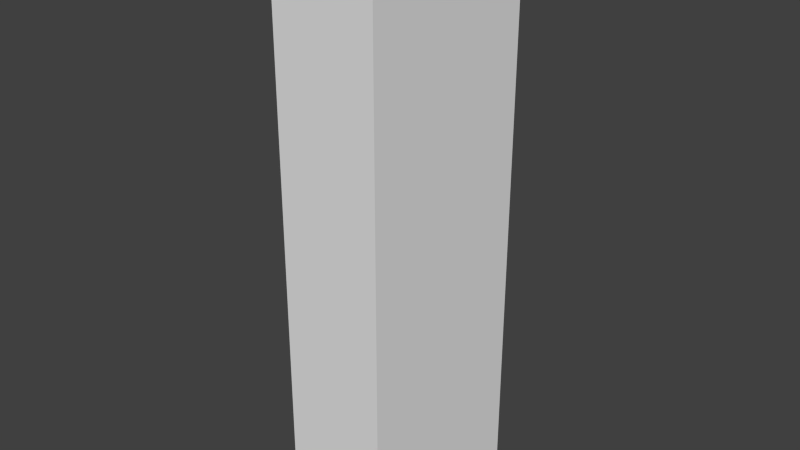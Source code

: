 # Source: haus.blend  (saved by Blender 2.72.0; exported with 4.5.12 LTS)
import bpy
from mathutils import Matrix  # noqa: F401  (used for matrix-valued properties, if any)

bpy.ops.wm.read_factory_settings(use_empty=True)
scene = bpy.context.scene
scene.name = 'Scene'

# ---- collections
col_collection_1 = bpy.data.collections.new('Collection 1'); scene.collection.children.link(col_collection_1)

# ---- materials (node trees are filled in below, after node groups)
mat_material = bpy.data.materials.new('Material')
mat_material.alpha_threshold = 0.0
mat_material.use_transparent_shadow = False
mat_material.roughness = 0.5

# ---- material node trees

# ---- world
world_world = bpy.data.worlds.new('World'); scene.world = world_world
world_world.color = (0.05088, 0.05088, 0.05088)
world_world.use_sun_shadow = False
world_world.sun_shadow_jitter_overblur = 0.0
world_world.cycles.sampling_method = 'MANUAL'
world_world.cycles.sample_map_resolution = 256

# ---- meshes
me_cube = bpy.data.meshes.new('Cube')
me_cube.from_pydata([(-0.9347, 1.018, 8.235), (-1.05, -0.9808, 8.216), (0.9486, -1.022, 8.192), (1.064, 0.9764, 8.211), (-0.9486, 1.022, -1.05), (-1.064, -0.9764, -1.069), (0.9347, -1.018, -1.093), (1.05, 0.9808, -1.074)], [], [(4, 5, 1, 0), (5, 6, 2, 1), (6, 7, 3, 2), (7, 4, 0, 3), (0, 1, 2, 3), (7, 6, 5, 4)])
_uv = me_cube.uv_layers.new(name='UVMap')
_uv.uv.foreach_set('vector', [2.993, 0.0008217, 3.993, 0.0008217, 3.993, 1.001, 2.993, 1.001, 0.0, 0.0, 1.0, 0.0, 1.0, 1.0, 0.0, 1.0, 0.998, 0.1555, 1.998, 0.1555, 1.998, 1.156, 0.998, 1.156, 0.0, -0.002604, 1.0, -0.002604, 1.0, 0.9974, 0.0, 0.9974, 0.0, 0.0, 1.0, 0.0, 1.0, 1.0, 0.0, 1.0, 0.0, 0.0, 1.0, 0.0, 1.0, 1.0, 0.0, 1.0])
me_cube.materials.append(mat_material)
me_cube.use_remesh_preserve_volume = False
me_cube.use_remesh_preserve_attributes = False
me_cube.use_mirror_vertex_groups = False
me_cube.update()

# ---- objects
ob_cube = bpy.data.objects.new('Cube', me_cube)

# ---- transforms, parenting, visibility, modifiers, constraints
ob_cube.location = (-0.00726, -0.006034, 4.612)
ob_cube.scale = (3.837, 6.388, 4.34)
ob_cube.lineart.crease_threshold = 0.0

# ---- collection membership
col_collection_1.objects.link(ob_cube)

# ---- scene / render settings (as saved in the file)
scene.frame_start = 1; scene.frame_end = 250; scene.frame_set(1)
scene.render.engine = 'BLENDER_EEVEE_NEXT'
scene.render.resolution_percentage = 50
scene.render.dither_intensity = 0.0
scene.cycles.use_denoising = False
scene.cycles.samples = 10
scene.cycles.sampling_pattern = 'TABULATED_SOBOL'
scene.cycles.light_sampling_threshold = 0.0
scene.cycles.use_adaptive_sampling = False
scene.cycles.use_light_tree = False
scene.cycles.blur_glossy = 0.0
scene.cycles.pixel_filter_type = 'GAUSSIAN'
scene.cycles.sample_clamp_indirect = 0.0
scene.view_settings.view_transform = 'Standard'
bpy.context.view_layer.update()

# ---- added for rendering (the .blend has no active camera and no usable light): camera, sun
cam_auto = bpy.data.cameras.new('AutoCamera')
cam_auto.lens = 50.0
cam_auto.sensor_width = 36.0
cam_auto.clip_end = 1000.0
ob_auto_camera = bpy.data.objects.new('AutoCamera', cam_auto)
scene.collection.objects.link(ob_auto_camera)
ob_auto_camera.location = (40.0728, -48.1021, 52.1769)
ob_auto_camera.rotation_euler = (1.09748, -7.21219e-08, 0.694738)
scene.camera = ob_auto_camera
light_auto_sun = bpy.data.lights.new('AutoSun', 'SUN')
light_auto_sun.energy = 3.0
light_auto_sun.angle = 0.0523599
ob_auto_sun = bpy.data.objects.new('AutoSun', light_auto_sun)
scene.collection.objects.link(ob_auto_sun)
ob_auto_sun.rotation_euler = (0.872665, 0.174533, 0.523599)
bpy.context.view_layer.update()
